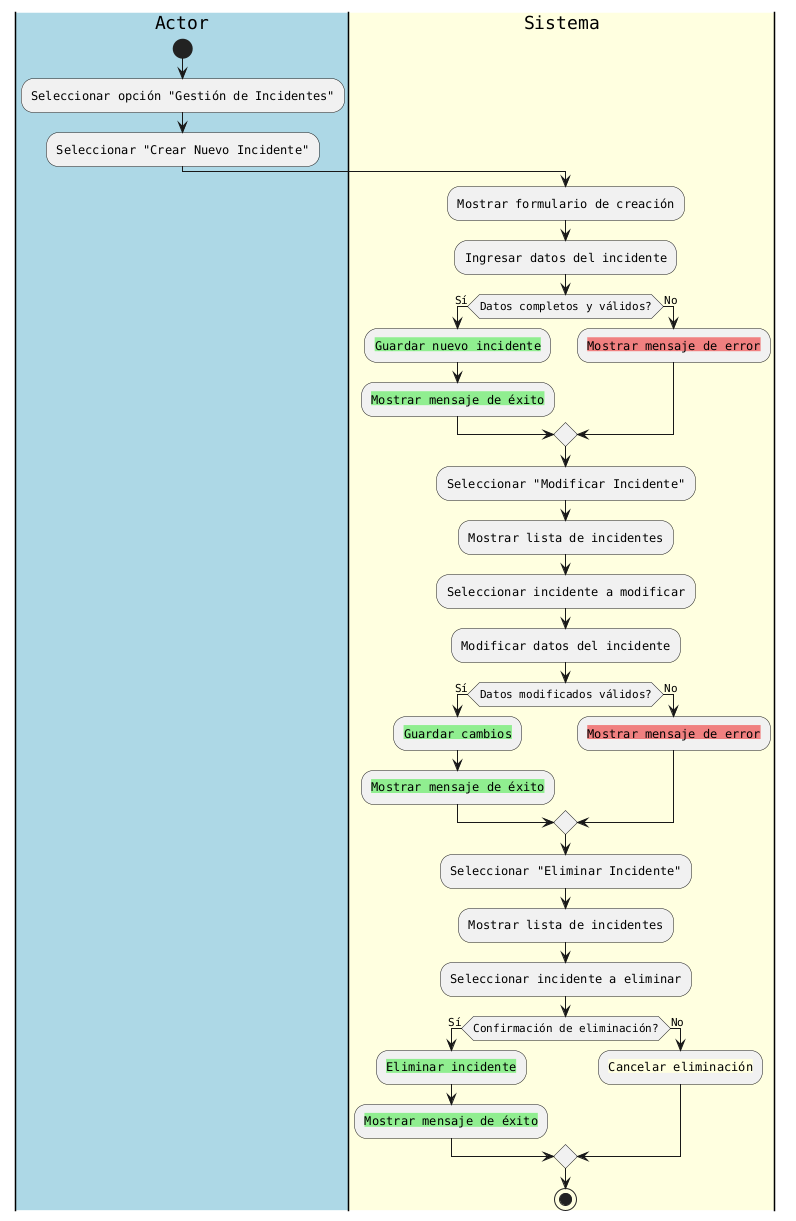

The diagram above was rendered by PlantUML. Its source (embedded in the PNG):
@startuml
skinparam actor {
    BackgroundColor #lightblue
    BorderColor black
    FontSize 12
}
skinparam rectangle {
    BackgroundColor #lightyellow
    BorderColor black
    FontSize 12
}
skinparam diamond {
    BackgroundColor #lightgreen
    BorderColor black
    FontSize 12
}
skinparam node {
    BackgroundColor #lightcoral
    BorderColor black
    FontSize 12
}
skinparam defaultFontName Courier

|#lightblue|Actor|
start
:Seleccionar opción "Gestión de Incidentes";
:Seleccionar "Crear Nuevo Incidente";

|#lightyellow|Sistema|
:Mostrar formulario de creación;
:Ingresar datos del incidente;
if (Datos completos y válidos?) then (Sí)
  :<back:lightgreen>Guardar nuevo incidente;
  :<back:lightgreen>Mostrar mensaje de éxito;
else (No)
  :<back:lightcoral>Mostrar mensaje de error;
endif

:Seleccionar "Modificar Incidente";
:Mostrar lista de incidentes;
:Seleccionar incidente a modificar;
:Modificar datos del incidente;
if (Datos modificados válidos?) then (Sí)
  :<back:lightgreen>Guardar cambios;
  :<back:lightgreen>Mostrar mensaje de éxito;
else (No)
  :<back:lightcoral>Mostrar mensaje de error;
endif

:Seleccionar "Eliminar Incidente";
:Mostrar lista de incidentes;
:Seleccionar incidente a eliminar;
if (Confirmación de eliminación?) then (Sí)
  :<back:lightgreen>Eliminar incidente;
  :<back:lightgreen>Mostrar mensaje de éxito;
else (No)
  :<back:lightyellow>Cancelar eliminación;
endif
stop
@enduml